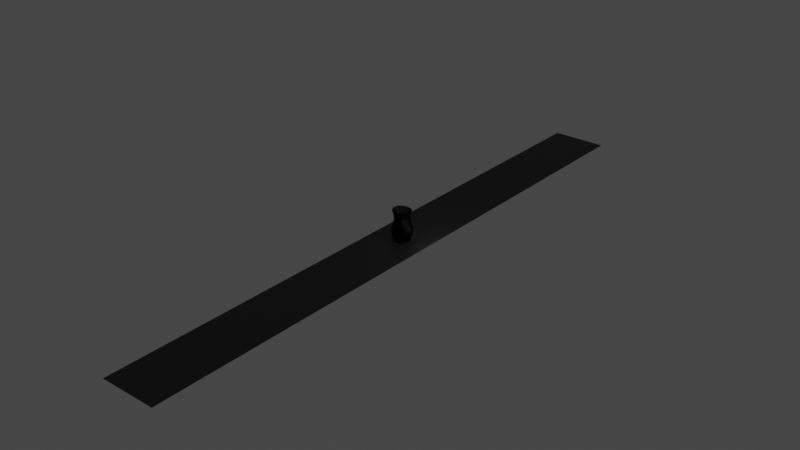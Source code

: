 # Source: Vase.blend  (saved by Blender 2.80.75; exported with 4.5.12 LTS)
import bpy
from mathutils import Matrix  # noqa: F401  (used for matrix-valued properties, if any)

bpy.ops.wm.read_factory_settings(use_empty=True)
scene = bpy.context.scene
scene.name = 'Scene'

# ---- collections
col_collection = bpy.data.collections.new('Collection'); scene.collection.children.link(col_collection)

# ---- materials (node trees are filled in below, after node groups)
mat_material_001 = bpy.data.materials.new('Material.001')
mat_material_001.surface_render_method = 'BLENDED'
mat_material_001.blend_method = 'BLEND'
mat_material_001.alpha_threshold = 0.4296
mat_material_001.use_backface_culling = True
mat_material_001.use_transparent_shadow = False
mat_material_001.use_raytrace_refraction = True
mat_material_001.use_screen_refraction = True
mat_material_001.refraction_depth = 0.1
mat_material_001.thickness_mode = 'SLAB'
mat_material_002 = bpy.data.materials.new('Material.002')
mat_material_002.use_transparent_shadow = False

# ---- material node trees
mat_material_001.use_nodes = True; mat_material_001.node_tree.nodes.clear()
_N = mat_material_001.node_tree.nodes; _L = mat_material_001.node_tree.links
n0 = _N.new('ShaderNodeOutputMaterial'); n0.name = 'Material Output'; n0.location = (300, 300)
n1 = _N.new('ShaderNodeBsdfGlass'); n1.name = 'Glass BSDF'; n1.location = (10, 300)
n1.distribution = 'BECKMANN'
n1.inputs[0].default_value = (0.2787, 0.2957, 0.2957, 1.0)
n1.inputs[1].default_value = 0.5257
n1.inputs[2].default_value = 1.4
n2 = _N.new('ShaderNodeBsdfAnisotropic'); n2.name = 'Glossy BSDF'; n2.location = (100, 280)
n2.distribution = 'GGX'
n2.inputs[1].default_value = 1.0
_L.new(n1.outputs[0], n0.inputs[0])
_L.new(n2.outputs[0], n0.inputs[1])
n0.is_active_output = True
mat_material_002.use_nodes = True; mat_material_002.node_tree.nodes.clear()
_N = mat_material_002.node_tree.nodes; _L = mat_material_002.node_tree.links
n0 = _N.new('ShaderNodeOutputMaterial'); n0.name = 'Material Output'; n0.location = (300, 300)
n1 = _N.new('ShaderNodeBsdfPrincipled'); n1.name = 'Principled BSDF'; n1.location = (10, 300)
n1.distribution = 'GGX'
n1.subsurface_method = 'BURLEY'
n1.inputs[0].default_value = (0.03968, 0.03968, 0.03968, 1.0)
n1.inputs[3].default_value = 1.45
n1.inputs[27].default_value = (0.0, 0.0, 0.0, 1.0)
n1.inputs[28].default_value = 1.0
_L.new(n1.outputs[0], n0.inputs[0])
n0.is_active_output = True

# ---- world
world_world = bpy.data.worlds.new('World'); scene.world = world_world
world_world.use_nodes = True; world_world.node_tree.nodes.clear()
_N = world_world.node_tree.nodes; _L = world_world.node_tree.links
n0 = _N.new('ShaderNodeOutputWorld'); n0.name = 'World Output'; n0.location = (300, 300)
n1 = _N.new('ShaderNodeBackground'); n1.name = 'Background'; n1.location = (10, 300)
n1.inputs[0].default_value = (0.05088, 0.05088, 0.05088, 1.0)
_L.new(n1.outputs[0], n0.inputs[0])
n0.is_active_output = True
world_world.color = (0.05088, 0.05088, 0.05088)
world_world.use_sun_shadow = False
world_world.sun_shadow_jitter_overblur = 0.0

# ---- lights
light_light = bpy.data.lights.new('Light', 'POINT')
light_light.transmission_factor = 0.0
light_light.energy = 1000.0
light_light.shadow_soft_size = 0.1
light_light.shadow_maximum_resolution = 0.006
light_light.use_absolute_resolution = True

# ---- meshes
me_cube_003 = bpy.data.meshes.new('Cube.003')
me_cube_003.from_pydata([(-1.0, -1.0, -1.0), (-1.0, -1.0, 1.0), (-1.0, 1.0, -1.0), (-1.0, 1.0, 1.0), (1.0, -1.0, -1.0), (1.0, -1.0, 1.0), (1.0, 1.0, -1.0), (1.0, 1.0, 1.0), (-0.4663, -1.0, 0.4936), (-0.4663, 1.0, 0.4936), (0.4663, 1.0, 0.4936), (0.4663, -1.0, 0.4936), (-1.21, 1.0, -0.03095), (1.21, 1.0, -0.03095), (1.21, -1.0, -0.03095), (-1.21, -1.0, -0.03095), (-0.8689, 1.0, -0.7137), (0.8689, 1.0, -0.7137), (0.8689, -1.0, -0.7137), (-0.8689, -1.0, -0.7137), (-1.172, -1.0, -0.5615), (-1.172, 1.0, -0.5615), (1.172, 1.0, -0.5615), (1.172, -1.0, -0.5615), (-0.7472, 1.0, -0.8966), (0.7472, 1.0, -0.8966), (0.7472, -1.0, -0.8966), (-0.7472, -1.0, -0.8966)], [], [(8, 1, 3, 9), (9, 3, 7, 10), (10, 7, 5, 11), (11, 5, 1, 8), (2, 6, 4, 0), (14, 11, 8, 15), (13, 10, 11, 14), (12, 9, 10, 13), (15, 8, 9, 12), (20, 15, 12, 21), (21, 12, 13, 22), (22, 13, 14, 23), (23, 14, 15, 20), (26, 18, 19, 27), (25, 17, 18, 26), (24, 16, 17, 25), (27, 19, 16, 24), (18, 23, 20, 19), (17, 22, 23, 18), (16, 21, 22, 17), (19, 20, 21, 16), (0, 27, 24, 2), (2, 24, 25, 6), (6, 25, 26, 4), (4, 26, 27, 0)])
_uv = me_cube_003.uv_layers.new(name='UVMap')
_uv.uv.foreach_set('vector', [0.5617, 0.0, 0.625, 0.0, 0.625, 0.25, 0.5617, 0.25, 0.5617, 0.25, 0.625, 0.25, 0.625, 0.5, 0.5617, 0.5, 0.5617, 0.5, 0.625, 0.5, 0.625, 0.75, 0.5617, 0.75, 0.5617, 0.75, 0.625, 0.75, 0.625, 1.0, 0.5617, 1.0, 0.125, 0.5, 0.375, 0.5, 0.375, 0.75, 0.125, 0.75, 0.4961, 0.75, 0.5617, 0.75, 0.5617, 1.0, 0.4961, 1.0, 0.4961, 0.5, 0.5617, 0.5, 0.5617, 0.75, 0.4961, 0.75, 0.4961, 0.25, 0.5617, 0.25, 0.5617, 0.5, 0.4961, 0.5, 0.4961, 0.0, 0.5617, 0.0, 0.5617, 0.25, 0.4961, 0.25, 0.4298, 0.0, 0.4961, 0.0, 0.4961, 0.25, 0.4298, 0.25, 0.4298, 0.25, 0.4961, 0.25, 0.4961, 0.5, 0.4298, 0.5, 0.4298, 0.5, 0.4961, 0.5, 0.4961, 0.75, 0.4298, 0.75, 0.4298, 0.75, 0.4961, 0.75, 0.4961, 1.0, 0.4298, 1.0, 0.3879, 0.75, 0.4108, 0.75, 0.4108, 1.0, 0.3879, 1.0, 0.3879, 0.5, 0.4108, 0.5, 0.4108, 0.75, 0.3879, 0.75, 0.3879, 0.25, 0.4108, 0.25, 0.4108, 0.5, 0.3879, 0.5, 0.3879, 0.0, 0.4108, 0.0, 0.4108, 0.25, 0.3879, 0.25, 0.4108, 0.75, 0.4298, 0.75, 0.4298, 1.0, 0.4108, 1.0, 0.4108, 0.5, 0.4298, 0.5, 0.4298, 0.75, 0.4108, 0.75, 0.4108, 0.25, 0.4298, 0.25, 0.4298, 0.5, 0.4108, 0.5, 0.4108, 0.0, 0.4298, 0.0, 0.4298, 0.25, 0.4108, 0.25, 0.375, 0.0, 0.3879, 0.0, 0.3879, 0.25, 0.375, 0.25, 0.375, 0.25, 0.3879, 0.25, 0.3879, 0.5, 0.375, 0.5, 0.375, 0.5, 0.3879, 0.5, 0.3879, 0.75, 0.375, 0.75, 0.375, 0.75, 0.3879, 0.75, 0.3879, 1.0, 0.375, 1.0])
me_cube_003.materials.append(mat_material_001)
me_cube_003.use_remesh_preserve_volume = False
me_cube_003.use_remesh_preserve_attributes = False
me_cube_003.use_mirror_vertex_groups = False
me_cube_003.update()
me_plane = bpy.data.meshes.new('Plane')
me_plane.from_pydata([(-1.0, -1.0, 0.0), (1.0, -1.0, 0.0), (-1.0, 1.0, 0.0), (1.0, 1.0, 0.0)], [], [(0, 1, 3, 2)])
_uv = me_plane.uv_layers.new(name='UVMap')
_uv.uv.foreach_set('vector', [0.0, 0.0, 1.0, 0.0, 1.0, 1.0, 0.0, 1.0])
me_plane.materials.append(mat_material_002)
me_plane.use_remesh_preserve_volume = False
me_plane.use_remesh_preserve_attributes = False
me_plane.use_mirror_vertex_groups = False
me_plane.update()

# ---- objects
ob_light = bpy.data.objects.new('Light', light_light)
ob_cube_001 = bpy.data.objects.new('Cube.001', me_cube_003)
ob_plane = bpy.data.objects.new('Plane', me_plane)

# ---- transforms, parenting, visibility, modifiers, constraints
ob_light.location = (4.076, 1.005, 5.904)
ob_light.rotation_euler = (0.6503, 0.05522, 1.866)
ob_light.lock_rotations_4d = False
ob_light.empty_display_type = 'ARROWS'
ob_light.color = (0.0, 0.0, 0.0, 0.0)
ob_light.lineart.crease_threshold = 0.0
ob_cube_001.location = (-9.986, 0.4088, 3.627)
ob_cube_001.scale = (2.506, 2.3, 3.803)
ob_cube_001.lineart.crease_threshold = 0.0
_m = ob_cube_001.modifiers.new('Subdivision', 'SUBSURF')
_m.uv_smooth = 'PRESERVE_CORNERS'
_m.levels = 6
_m.show_only_control_edges = False
_m = ob_cube_001.modifiers.new('Solidify', 'SOLIDIFY')
_m.thickness = 0.05
_m.nonmanifold_thickness_mode = 'FIXED'
_m.nonmanifold_merge_threshold = 0.0003
ob_plane.location = (-10.22, 0.0, 0.0)
ob_plane.scale = (7.012, 76.9, 7.012)
ob_plane.lineart.crease_threshold = 0.0

# ---- collection membership
col_collection.objects.link(ob_light)
col_collection.objects.link(ob_cube_001)
col_collection.objects.link(ob_plane)

# ---- scene / render settings (as saved in the file)
scene.frame_start = 1; scene.frame_end = 250; scene.frame_set(1)
scene.render.engine = 'BLENDER_EEVEE_NEXT'
scene.cycles.use_denoising = False
scene.cycles.samples = 128
scene.cycles.sampling_pattern = 'TABULATED_SOBOL'
scene.cycles.use_adaptive_sampling = False
scene.cycles.use_light_tree = False
scene.view_settings.view_transform = 'Filmic'
bpy.context.view_layer.update()

# ---- added for rendering (the .blend has no active camera): camera
cam_auto = bpy.data.cameras.new('AutoCamera')
cam_auto.lens = 50.0
cam_auto.sensor_width = 36.0
cam_auto.clip_end = 2510.67
ob_auto_camera = bpy.data.objects.new('AutoCamera', cam_auto)
scene.collection.objects.link(ob_auto_camera)
ob_auto_camera.location = (132.835, -171.67, 118.156)
ob_auto_camera.rotation_euler = (1.09748, -7.21219e-08, 0.694738)
scene.camera = ob_auto_camera
bpy.context.view_layer.update()
